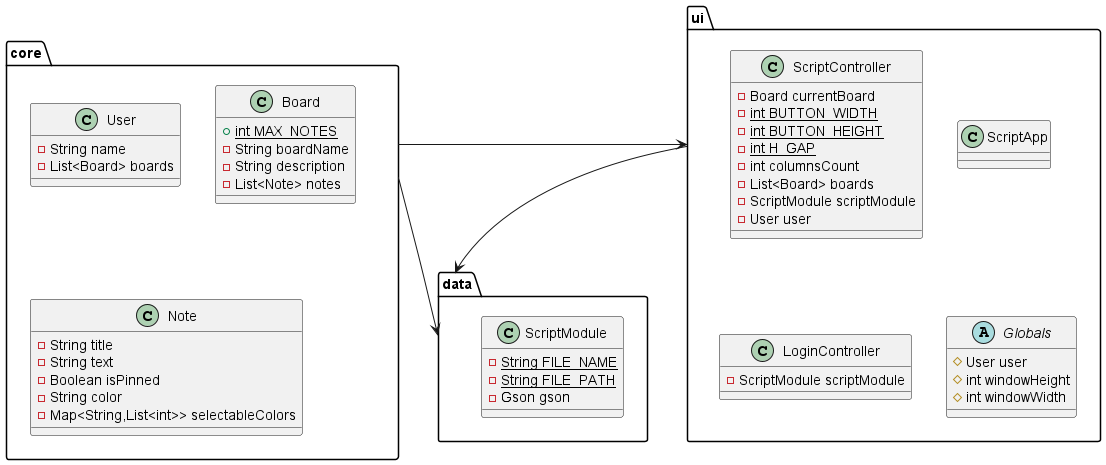

The diagram above was rendered by PlantUML. Its source (embedded in the PNG):
@startuml architechture
allowmixing

package core {
    class User [[java:core.main.user]] {
        -String name
        -List<Board> boards
    }

    class Board [[java:core.main.Board]] {
        +{static} int MAX_NOTES
        -String boardName
        -String description
        -List<Note> notes
    }

    class Note [[java:core.main.Note]] {
        -String title
        -String text
        -Boolean isPinned
        -String color
        -Map<String,List<int>> selectableColors
    }

}

package ui {
    class ScriptController [[java:ui.ScriptController]] {
        -Board currentBoard
        -{static} int BUTTON_WIDTH
        -{static} int BUTTON_HEIGHT
        -{static} int H_GAP
        -int columnsCount
        -List<Board> boards
        -ScriptModule scriptModule
        -User user
    }

    class ScriptApp [[java:ui.ScriptApp]]

    class LoginController [[java:ui.LoginController]] {
        -ScriptModule scriptModule
    }

    abstract class Globals [[java:ui.Globals]] {
        #User user
        #int windowHeight
        #int windowWidth
    }
}

package data {
    class ScriptModule [[java:data.ScriptModule]] {
        -{static} String FILE_NAME
        -{static} String FILE_PATH
        -Gson gson
    }
}

core -> ui
core -> data

ui -down-> data

@enduml